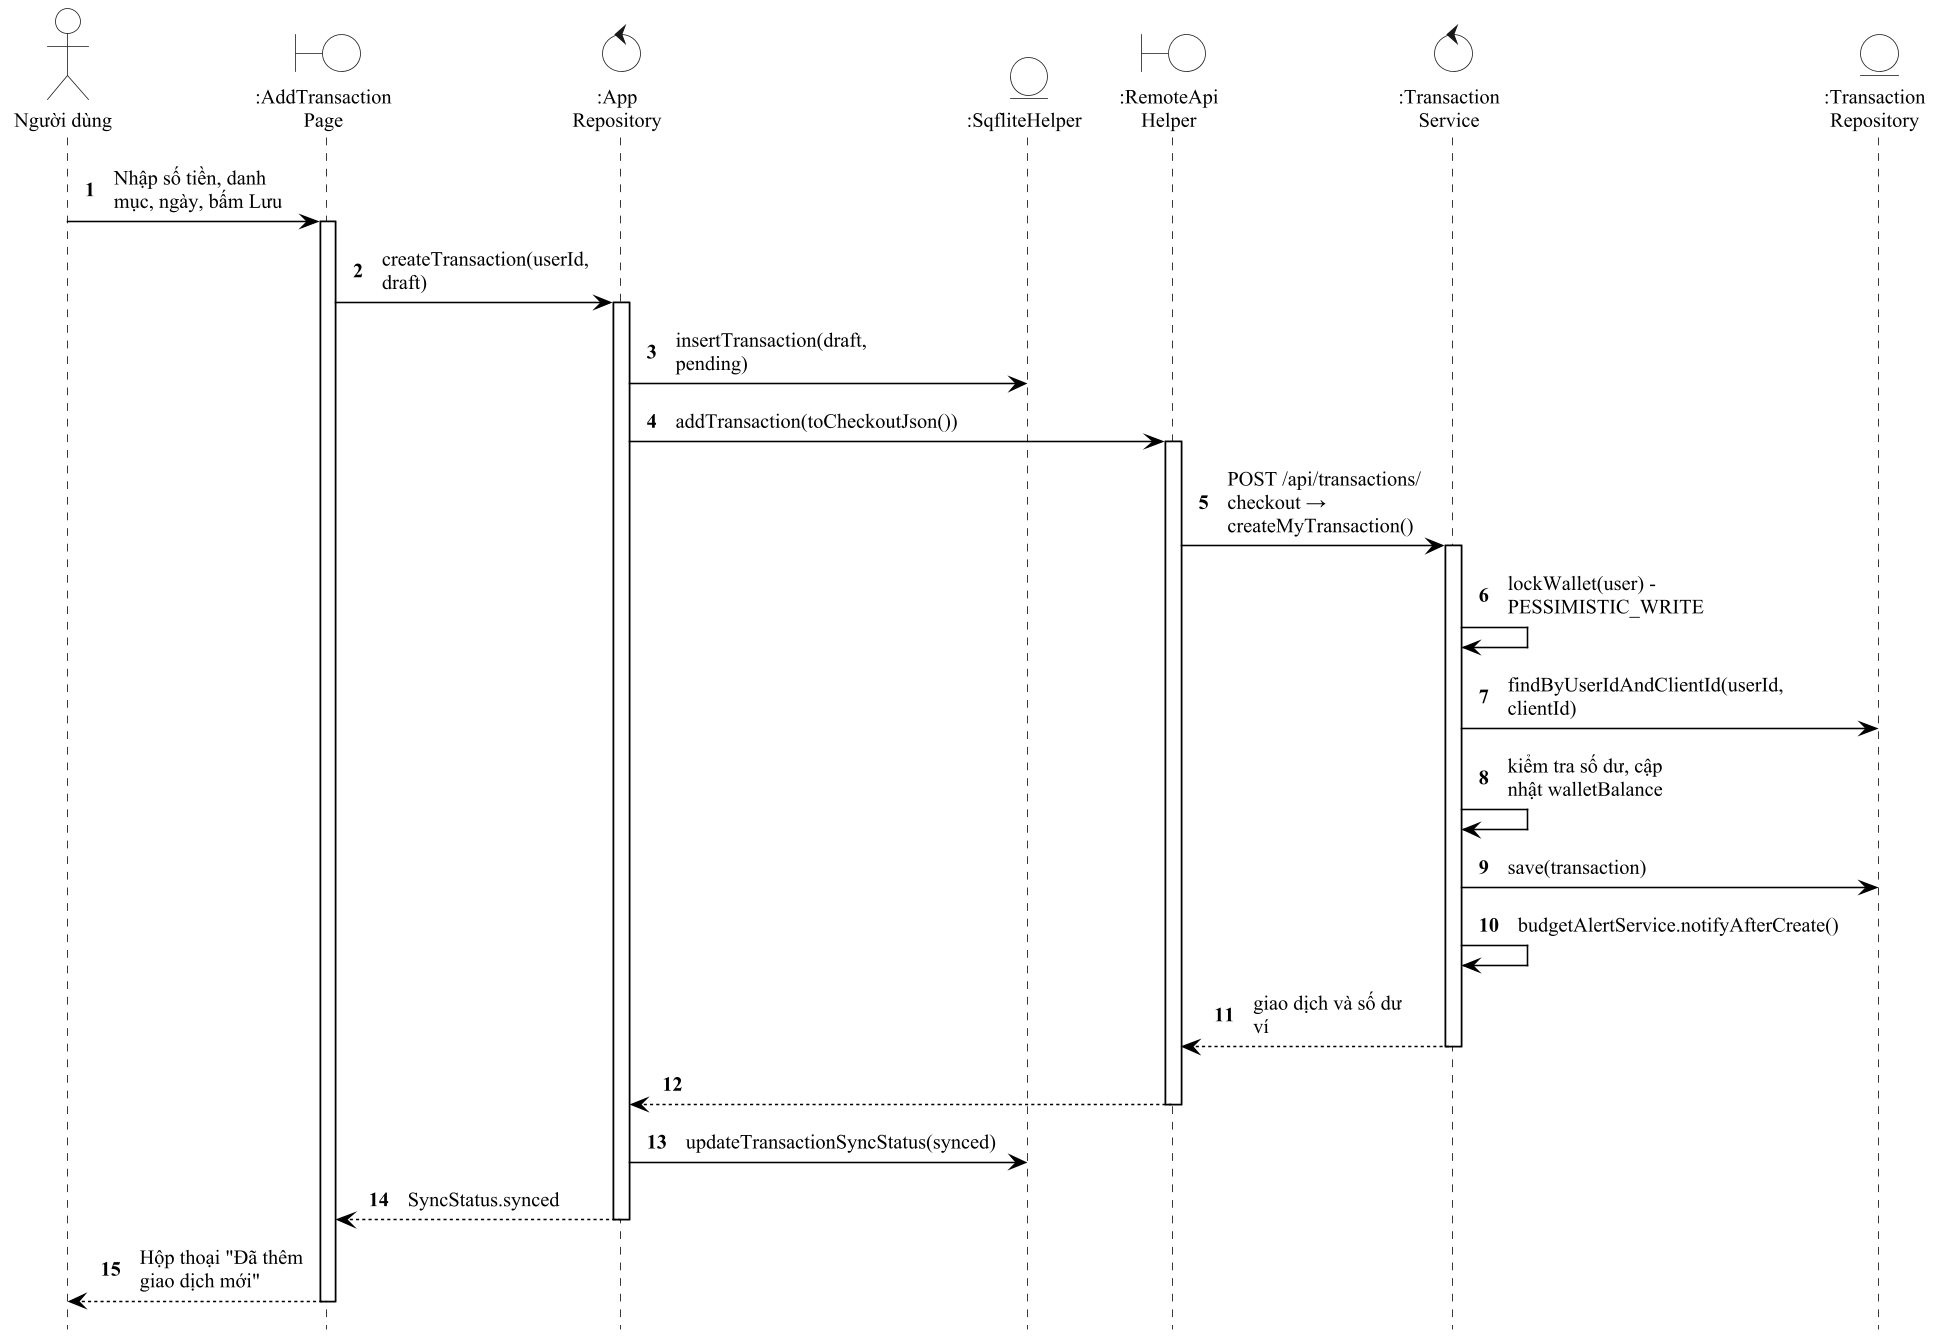

The diagram above was rendered by PlantUML. Its source (embedded in the PNG):
@startuml ch3_giao_dich_tuan_tu
!include _style.iuml
hide footbox
autonumber
skinparam defaultFontSize 13
skinparam BoundaryBackgroundColor white
skinparam ControlBackgroundColor white
skinparam EntityBackgroundColor white
actor "Người dùng" as ND
boundary ":AddTransaction\nPage" as UI
control ":App\nRepository" as REPO
entity ":SqfliteHelper" as DB
boundary ":RemoteApi\nHelper" as API
control ":Transaction\nService" as TS
entity ":Transaction\nRepository" as TR
ND -> UI ++ : Nhập số tiền, danh\nmục, ngày, bấm Lưu
UI -> REPO ++ : createTransaction(userId,\ndraft)
REPO -> DB : insertTransaction(draft,\npending)
REPO -> API ++ : addTransaction(toCheckoutJson())
API -> TS ++ : POST /api/transactions/\ncheckout →\ncreateMyTransaction()
TS -> TS : lockWallet(user) -\nPESSIMISTIC_WRITE
TS -> TR : findByUserIdAndClientId(userId,\nclientId)
TS -> TS : kiểm tra số dư, cập\nnhật walletBalance
TS -> TR : save(transaction)
TS -> TS : budgetAlertService.notifyAfterCreate()
return giao dịch và số dư\nví
return
REPO -> DB : updateTransactionSyncStatus(synced)
return SyncStatus.synced
UI --> ND -- : Hộp thoại "Đã thêm\ngiao dịch mới"
@enduml